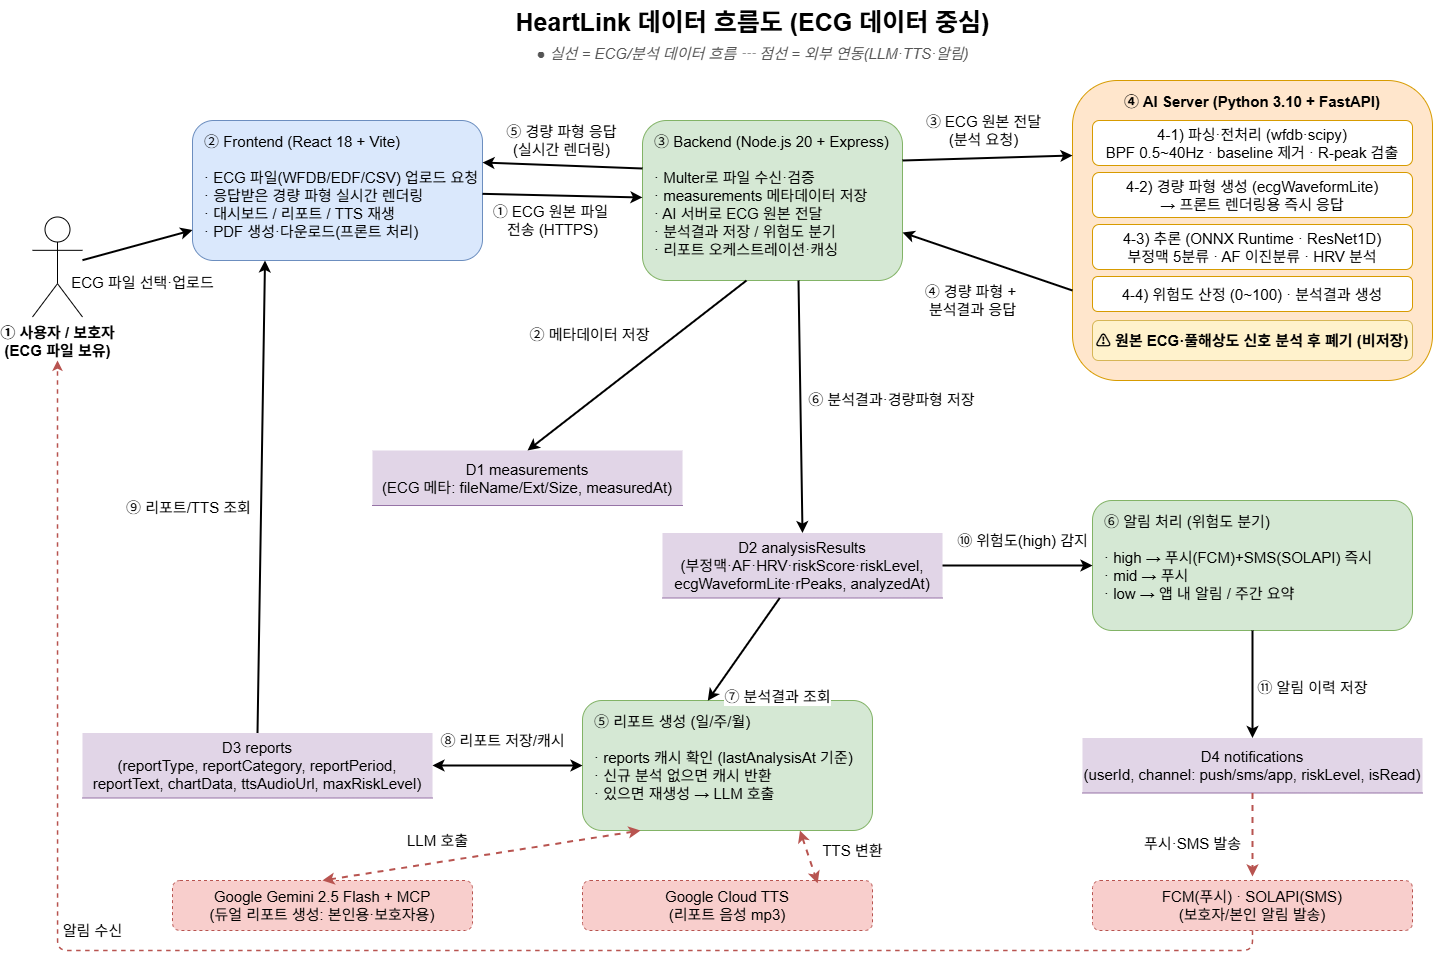

The diagram above was exported from draw.io. Its source (the exported page's mxGraphModel, read from the mxfile embedded in the PNG):
<mxGraphModel dx="1572" dy="868" grid="1" gridSize="10" guides="1" tooltips="1" connect="1" arrows="1" fold="1" page="1" pageScale="1" pageWidth="827" pageHeight="1169" math="0" shadow="0">
  <root>
    <mxCell id="0" />
    <mxCell id="1" parent="0" />
    <mxCell id="title" parent="1" style="text;html=1;align=center;fontSize=25;fontStyle=1;" value="HeartLink 데이터 흐름도 (ECG 데이터 중심)" vertex="1">
      <mxGeometry height="40" width="560" x="560" y="20" as="geometry" />
    </mxCell>
    <mxCell id="legend" parent="1" style="text;html=1;align=center;fontSize=15;fontStyle=2;fontColor=#555555;" value="● 실선 = ECG/분석 데이터 흐름   ┄ 점선 = 외부 연동(LLM·TTS·알림)" vertex="1">
      <mxGeometry height="24" width="560" x="560" y="58" as="geometry" />
    </mxCell>
    <mxCell id="user" parent="1" style="shape=umlActor;verticalLabelPosition=bottom;verticalAlign=top;html=1;fontSize=15;fontStyle=1;" value="① 사용자 / 보호자&#10;(ECG 파일 보유)" vertex="1">
      <mxGeometry height="100" width="50" x="120" y="236.5" as="geometry" />
    </mxCell>
    <mxCell id="fe" parent="1" style="rounded=1;whiteSpace=wrap;html=1;fillColor=#dae8fc;strokeColor=#6c8ebf;verticalAlign=top;fontSize=15;spacingTop=6;align=left;spacingLeft=10;" value="② Frontend (React 18 + Vite)&#10;&#10;· ECG 파일(WFDB/EDF/CSV) 업로드 요청&#10;· 응답받은 경량 파형 실시간 렌더링&#10;· 대시보드 / 리포트 / TTS 재생&#10;· PDF 생성·다운로드(프론트 처리)" vertex="1">
      <mxGeometry height="140" width="290" x="280" y="140" as="geometry" />
    </mxCell>
    <mxCell id="be" parent="1" style="rounded=1;whiteSpace=wrap;html=1;fillColor=#d5e8d4;strokeColor=#82b366;verticalAlign=top;fontSize=15;spacingTop=6;align=left;spacingLeft=10;" value="③ Backend (Node.js 20 + Express)&#10;&#10;· Multer로 파일 수신·검증&#10;· measurements 메타데이터 저장&#10;· AI 서버로 ECG 원본 전달&#10;· 분석결과 저장 / 위험도 분기&#10;· 리포트 오케스트레이션·캐싱" vertex="1">
      <mxGeometry height="160" width="260" x="730" y="140" as="geometry" />
    </mxCell>
    <mxCell id="ai" parent="1" style="rounded=1;whiteSpace=wrap;html=1;fillColor=#ffe6cc;strokeColor=#d79b00;verticalAlign=top;fontStyle=1;fontSize=15;spacingTop=6;" value="④ AI Server (Python 3.10 + FastAPI)" vertex="1">
      <mxGeometry height="300" width="360" x="1160" y="100" as="geometry" />
    </mxCell>
    <mxCell id="ai_p1" parent="1" style="rounded=1;whiteSpace=wrap;html=1;fillColor=#ffffff;strokeColor=#d79b00;fontSize=15;" value="4-1) 파싱·전처리 (wfdb·scipy)&#10;BPF 0.5~40Hz · baseline 제거 · R-peak 검출" vertex="1">
      <mxGeometry height="45" width="320" x="1180" y="140" as="geometry" />
    </mxCell>
    <mxCell id="ai_p2" parent="1" style="rounded=1;whiteSpace=wrap;html=1;fillColor=#ffffff;strokeColor=#d79b00;fontSize=15;" value="4-2) 경량 파형 생성 (ecgWaveformLite)&#10;→ 프론트 렌더링용 즉시 응답" vertex="1">
      <mxGeometry height="45" width="320" x="1180" y="192" as="geometry" />
    </mxCell>
    <mxCell id="ai_p3" parent="1" style="rounded=1;whiteSpace=wrap;html=1;fillColor=#ffffff;strokeColor=#d79b00;fontSize=15;" value="4-3) 추론 (ONNX Runtime · ResNet1D)&#10;부정맥 5분류 · AF 이진분류 · HRV 분석" vertex="1">
      <mxGeometry height="45" width="320" x="1180" y="244" as="geometry" />
    </mxCell>
    <mxCell id="ai_p4" parent="1" style="rounded=1;whiteSpace=wrap;html=1;fillColor=#ffffff;strokeColor=#d79b00;fontSize=15;" value="4-4) 위험도 산정 (0~100) · 분석결과 생성" vertex="1">
      <mxGeometry height="35" width="320" x="1180" y="296" as="geometry" />
    </mxCell>
    <mxCell id="ai_p5" parent="1" style="rounded=1;whiteSpace=wrap;html=1;fillColor=#fff2cc;strokeColor=#d6b656;fontSize=15;fontStyle=1;" value="⚠ 원본 ECG·풀해상도 신호 분석 후 폐기 (비저장)" vertex="1">
      <mxGeometry height="40" width="320" x="1180" y="340" as="geometry" />
    </mxCell>
    <mxCell id="ds_meas" parent="1" style="shape=partialRectangle;top=0;right=0;bottom=1;left=0;whiteSpace=wrap;html=1;fillColor=#e1d5e7;strokeColor=#9673a6;fontSize=15;align=center;" value="D1  measurements&#10;(ECG 메타: fileName/Ext/Size, measuredAt)" vertex="1">
      <mxGeometry height="55" width="310" x="460" y="470" as="geometry" />
    </mxCell>
    <mxCell id="ds_anal" parent="1" style="shape=partialRectangle;top=0;right=0;bottom=1;left=0;whiteSpace=wrap;html=1;fillColor=#e1d5e7;strokeColor=#9673a6;fontSize=15;align=center;" value="D2  analysisResults&#10;(부정맥·AF·HRV·riskScore·riskLevel,&#10;ecgWaveformLite·rPeaks, analyzedAt)" vertex="1">
      <mxGeometry height="65" width="280" x="750" y="552.5" as="geometry" />
    </mxCell>
    <mxCell id="report" parent="1" style="rounded=1;whiteSpace=wrap;html=1;fillColor=#d5e8d4;strokeColor=#82b366;verticalAlign=top;fontSize=15;spacingTop=6;align=left;spacingLeft=10;" value="⑤ 리포트 생성 (일/주/월)&#10;&#10;· reports 캐시 확인 (lastAnalysisAt 기준)&#10;· 신규 분석 없으면 캐시 반환&#10;· 있으면 재생성 → LLM 호출" vertex="1">
      <mxGeometry height="130" width="290" x="670" y="720" as="geometry" />
    </mxCell>
    <mxCell id="ds_report" parent="1" style="shape=partialRectangle;top=0;right=0;bottom=1;left=0;whiteSpace=wrap;html=1;fillColor=#e1d5e7;strokeColor=#9673a6;fontSize=15;align=center;" value="D3  reports&#10;(reportType, reportCategory, reportPeriod,&#10;reportText, chartData, ttsAudioUrl, maxRiskLevel)" vertex="1">
      <mxGeometry height="65" width="350" x="170" y="752.5" as="geometry" />
    </mxCell>
    <mxCell id="notify" parent="1" style="rounded=1;whiteSpace=wrap;html=1;fillColor=#d5e8d4;strokeColor=#82b366;verticalAlign=top;fontSize=15;spacingTop=6;align=left;spacingLeft=10;" value="⑥ 알림 처리 (위험도 분기)&#10;&#10;· high → 푸시(FCM)+SMS(SOLAPI) 즉시&#10;· mid → 푸시&#10;· low → 앱 내 알림 / 주간 요약" vertex="1">
      <mxGeometry height="130" width="320" x="1180" y="520" as="geometry" />
    </mxCell>
    <mxCell id="ds_notif" parent="1" style="shape=partialRectangle;top=0;right=0;bottom=1;left=0;whiteSpace=wrap;html=1;fillColor=#e1d5e7;strokeColor=#9673a6;fontSize=15;align=center;" value="D4  notifications&#10;(userId, channel: push/sms/app, riskLevel, isRead)" vertex="1">
      <mxGeometry height="55" width="340" x="1170" y="757.5" as="geometry" />
    </mxCell>
    <mxCell id="ext_llm" parent="1" style="rounded=1;whiteSpace=wrap;html=1;fillColor=#f8cecc;strokeColor=#b85450;fontSize=15;dashed=1;" value="Google Gemini 2.5 Flash + MCP&#10;(듀얼 리포트 생성: 본인용·보호자용)" vertex="1">
      <mxGeometry height="50" width="300" x="260" y="900" as="geometry" />
    </mxCell>
    <mxCell id="ext_tts" parent="1" style="rounded=1;whiteSpace=wrap;html=1;fillColor=#f8cecc;strokeColor=#b85450;fontSize=15;dashed=1;" value="Google Cloud TTS&#10;(리포트 음성 mp3)" vertex="1">
      <mxGeometry height="50" width="290" x="670" y="900" as="geometry" />
    </mxCell>
    <mxCell id="ext_msg" parent="1" style="rounded=1;whiteSpace=wrap;html=1;fillColor=#f8cecc;strokeColor=#b85450;fontSize=15;dashed=1;" value="FCM(푸시) · SOLAPI(SMS)&#10;(보호자/본인 알림 발송)" vertex="1">
      <mxGeometry height="50" width="320" x="1180" y="900" as="geometry" />
    </mxCell>
    <mxCell id="e1" edge="1" parent="1" source="user" style="endArrow=classic;html=1;strokeWidth=2;fontSize=15;" target="fe" value="ECG 파일 선택·업로드">
      <mxGeometry relative="1" x="-0.0694" y="-37" as="geometry">
        <mxPoint as="offset" />
      </mxGeometry>
    </mxCell>
    <mxCell id="e2" edge="1" parent="1" source="fe" style="endArrow=classic;html=1;strokeWidth=2;fontSize=15;" target="be" value="① ECG 원본 파일&amp;nbsp;&lt;div&gt;전송 (HTTPS)&lt;/div&gt;">
      <mxGeometry relative="1" x="-0.1176" y="-25" as="geometry">
        <mxPoint as="offset" />
      </mxGeometry>
    </mxCell>
    <mxCell id="e3" edge="1" parent="1" source="be" style="endArrow=classic;html=1;strokeWidth=2;fontSize=15;exitX=0.4;exitY=1;entryX=0.5;entryY=0;" target="ds_meas" value="② 메타데이터 저장">
      <mxGeometry relative="1" x="0.1306" y="-54" as="geometry">
        <mxPoint as="offset" />
      </mxGeometry>
    </mxCell>
    <mxCell id="e4" edge="1" parent="1" source="be" style="endArrow=classic;html=1;strokeWidth=2;fontSize=15;exitX=1;exitY=0.25;exitDx=0;exitDy=0;entryX=0;entryY=0.25;entryDx=0;entryDy=0;" target="ai" value="③ ECG 원본 전달&lt;div&gt;(분석 요청)&lt;/div&gt;">
      <mxGeometry relative="1" x="-0.0493" y="28" as="geometry">
        <mxPoint as="offset" />
      </mxGeometry>
    </mxCell>
    <mxCell id="e5" edge="1" parent="1" source="ai" style="endArrow=classic;html=1;strokeWidth=2;fontSize=15;dashed=0;exitX=0;exitY=0.7;entryX=1;entryY=0.7;" target="be" value="④ 경량 파형 +&amp;nbsp;&lt;div&gt;분석결과 응답&lt;/div&gt;">
      <mxGeometry relative="1" x="0.0179" y="42" as="geometry">
        <mxPoint x="-1" as="offset" />
      </mxGeometry>
    </mxCell>
    <mxCell id="e6" edge="1" parent="1" source="be" style="endArrow=classic;html=1;strokeWidth=2;fontSize=15;exitX=0;exitY=0.3;entryX=1;entryY=0.3;" target="fe" value="⑤ 경량 파형 응답&#10;(실시간 렌더링)">
      <mxGeometry relative="1" x="0.0117" y="-25" as="geometry">
        <mxPoint as="offset" />
      </mxGeometry>
    </mxCell>
    <mxCell id="e7" edge="1" parent="1" source="be" style="endArrow=classic;html=1;strokeWidth=2;fontSize=15;exitX=0.6;exitY=1;entryX=0.5;entryY=0;" target="ds_anal" value="⑥ 분석결과·경량파형 저장">
      <mxGeometry relative="1" x="-0.0346" y="91" as="geometry">
        <mxPoint y="-1" as="offset" />
      </mxGeometry>
    </mxCell>
    <mxCell id="e8" edge="1" parent="1" source="ds_anal" style="endArrow=classic;html=1;strokeWidth=2;fontSize=15;entryX=0.432;entryY=0.001;entryDx=0;entryDy=0;entryPerimeter=0;" target="report" value="⑦ 분석결과 조회">
      <mxGeometry relative="1" x="0.2952" y="55" as="geometry">
        <mxPoint as="offset" />
      </mxGeometry>
    </mxCell>
    <mxCell id="e9" edge="1" parent="1" source="report" style="endArrow=classic;startArrow=classic;html=1;strokeWidth=2;fontSize=15;" target="ds_report" value="⑧ 리포트 저장/캐시">
      <mxGeometry relative="1" x="0.0667" y="-25" as="geometry">
        <mxPoint as="offset" />
      </mxGeometry>
    </mxCell>
    <mxCell id="e10" edge="1" parent="1" source="ds_report" style="endArrow=classic;html=1;strokeWidth=2;fontSize=15;exitX=0.5;exitY=0;entryX=0.25;entryY=1;entryDx=0;entryDy=0;" target="fe" value="⑨ 리포트/TTS 조회">
      <mxGeometry relative="1" x="-0.0559" y="73" as="geometry">
        <mxPoint y="-1" as="offset" />
      </mxGeometry>
    </mxCell>
    <mxCell id="e11" edge="1" parent="1" source="ds_anal" style="endArrow=classic;html=1;strokeWidth=2;fontSize=15;exitX=1;exitY=0.5;entryX=0;entryY=0.5;entryDx=0;entryDy=0;" target="notify" value="⑩ 위험도(high) 감지">
      <mxGeometry relative="1" x="0.0667" y="25" as="geometry">
        <mxPoint as="offset" />
      </mxGeometry>
    </mxCell>
    <mxCell id="e12" edge="1" parent="1" source="notify" style="endArrow=classic;html=1;strokeWidth=2;fontSize=15;" target="ds_notif" value="⑪ 알림 이력 저장">
      <mxGeometry relative="1" x="0.0476" y="60" as="geometry">
        <mxPoint as="offset" />
      </mxGeometry>
    </mxCell>
    <mxCell id="e13" edge="1" parent="1" source="report" style="endArrow=classic;startArrow=classic;html=1;strokeWidth=2;fontSize=15;dashed=1;strokeColor=#b85450;exitX=0.2;exitY=1;entryX=0.5;entryY=0;" target="ext_llm" value="LLM 호출">
      <mxGeometry relative="1" x="0.253" y="-22" as="geometry">
        <mxPoint as="offset" />
      </mxGeometry>
    </mxCell>
    <mxCell id="e14" edge="1" parent="1" source="report" style="endArrow=classic;startArrow=classic;html=1;strokeWidth=2;fontSize=15;dashed=1;strokeColor=#b85450;exitX=0.75;exitY=1;entryX=0.811;entryY=0.057;exitDx=0;exitDy=0;entryDx=0;entryDy=0;entryPerimeter=0;" target="ext_tts" value="TTS 변환">
      <mxGeometry relative="1" x="0.2786" y="43" as="geometry">
        <mxPoint as="offset" />
      </mxGeometry>
    </mxCell>
    <mxCell id="e15" edge="1" parent="1" source="ds_notif" style="endArrow=classic;html=1;strokeWidth=2;fontSize=15;dashed=1;strokeColor=#b85450;exitX=0.5;exitY=1;" value="푸시·SMS 발송">
      <mxGeometry relative="1" x="0.2" y="-60" as="geometry">
        <mxPoint as="offset" />
        <mxPoint x="1340" y="896" as="targetPoint" />
      </mxGeometry>
    </mxCell>
    <mxCell id="e16" edge="1" parent="1" source="ext_msg" style="endArrow=classic;html=1;strokeWidth=1.5;fontSize=15;dashed=1;strokeColor=#b85450;exitX=0.5;exitY=1;exitDx=0;exitDy=0;edgeStyle=orthogonalEdgeStyle;" value="알림 수신">
      <mxGeometry relative="1" x="0.3075" y="-20" as="geometry">
        <mxPoint as="offset" />
        <Array as="points">
          <mxPoint x="1340" y="970" />
          <mxPoint x="145" y="970" />
        </Array>
        <mxPoint x="145" y="380" as="targetPoint" />
      </mxGeometry>
    </mxCell>
  </root>
</mxGraphModel>